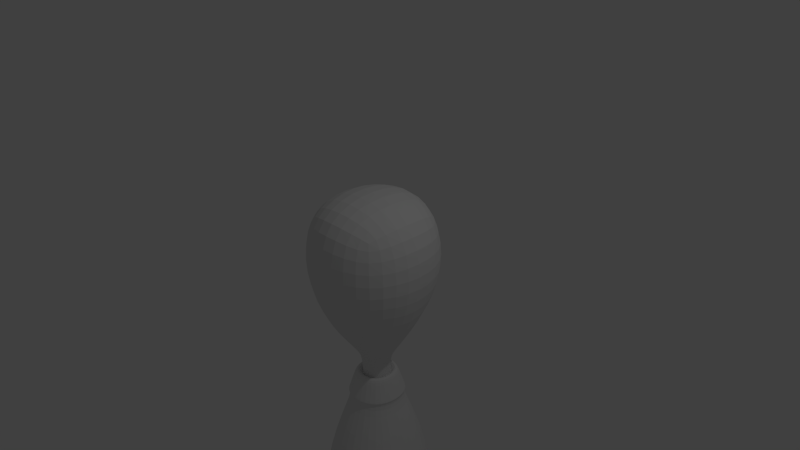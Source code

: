 # Source: alien.blend  (saved by Blender 2.66.1; exported with 4.5.12 LTS)
import bpy
from mathutils import Matrix  # noqa: F401  (used for matrix-valued properties, if any)

bpy.ops.wm.read_factory_settings(use_empty=True)
scene = bpy.context.scene
scene.name = 'Scene'

# ---- collections
col_collection_1 = bpy.data.collections.new('Collection 1'); scene.collection.children.link(col_collection_1)

# ---- materials (node trees are filled in below, after node groups)
mat_material = bpy.data.materials.new('Material')
mat_material.alpha_threshold = 0.0
mat_material.use_transparent_shadow = False
mat_material.roughness = 0.5
mat_material.line_color = (0.0, 0.0, 0.0, 1.0)

# ---- material node trees

# ---- world
world_world = bpy.data.worlds.new('World'); scene.world = world_world
world_world.color = (0.05088, 0.05088, 0.05088)
world_world.use_sun_shadow = False
world_world.sun_shadow_jitter_overblur = 0.0
world_world.cycles.sampling_method = 'MANUAL'
world_world.cycles.sample_map_resolution = 256

# ---- cameras
cam_camera = bpy.data.cameras.new('Camera')
cam_camera.clip_end = 100.0
cam_camera.lens = 35.0
cam_camera.sensor_width = 32.0
cam_camera.sensor_height = 18.0
cam_camera.ortho_scale = 7.314
cam_camera.dof.focus_distance = 0.0
cam_camera.dof.aperture_fstop = 128.0

# ---- lights
light_lamp = bpy.data.lights.new('Lamp', 'POINT')
light_lamp.transmission_factor = 0.0
light_lamp.cutoff_distance = 30.0
light_lamp.energy = 100.0
light_lamp.shadow_buffer_clip_start = 1.001
light_lamp.shadow_soft_size = 0.1
light_lamp.shadow_maximum_resolution = 0.006
light_lamp.use_absolute_resolution = True
light_lamp.cycles.use_multiple_importance_sampling = False

# ---- meshes
me_cube = bpy.data.meshes.new('Cube')
me_cube.from_pydata([(0.6026, 0.6026, -0.6026), (0.6026, -0.6026, -0.6026), (-0.6026, -0.6026, -0.6026), (-0.6026, 0.6026, -0.6026), (0.6026, 0.6026, 0.6026), (0.6026, -0.6026, 0.6026), (-0.6026, -0.6026, 0.6026), (-0.6026, 0.6026, 0.6026), (0.7799, -5.304e-08, -0.7799), (1.453e-07, 0.8395, -0.8395), (0.7296, 0.7296, 0.0), (-4.784e-09, -0.8395, -0.8395), (0.7296, -0.7296, 0.0), (-0.7799, 2.259e-07, -0.7799), (-0.7296, -0.7296, 0.0), (-0.7296, 0.7296, 0.0), (0.7799, -4.249e-07, 0.7799), (1.954e-07, 0.8395, 0.8395), (-4.551e-07, -0.8395, 0.8395), (-0.7799, 1.329e-07, 0.7799), (0.152, 0.152, -1.532), (-1.49e-07, -1.788e-07, 1.0), (1.0, -2.98e-07, 0.0), (-2.98e-07, -1.0, 0.0), (-1.0, 2.384e-07, 0.0), (2.384e-07, 1.0, 0.0), (0.2478, 0.2478, -1.345), (0.2478, -0.2478, -1.345), (-0.2478, -0.2478, -1.345), (-0.2478, 0.2478, -1.345), (0.3206, 2.807e-08, -1.418), (8.028e-08, 0.3452, -1.342), (1.856e-08, -0.3452, -1.342), (-0.3206, 1.427e-07, -1.418), (0.152, 0.152, -1.825), (0.152, -0.152, -1.532), (-0.152, -0.152, -1.532), (-0.152, 0.152, -1.532), (0.1967, 5.448e-08, -1.577), (6.17e-08, 0.2117, -1.531), (2.384e-08, -0.2117, -1.531), (-0.1967, 1.248e-07, -1.577), (0.152, -0.152, -1.825), (-0.152, -0.152, -1.825), (-0.152, 0.152, -1.825), (0.1967, 5.448e-08, -1.826), (6.205e-08, 0.2117, -1.823), (2.42e-08, -0.2117, -1.823), (-0.1967, 1.248e-07, -1.826), (0.2162, 0.2162, -1.739), (0.152, 0.152, -1.825), (0.152, -0.152, -1.825), (-0.152, -0.152, -1.825), (-0.152, 0.152, -1.825), (0.1967, 5.448e-08, -1.826), (6.205e-08, 0.2117, -1.823), (2.42e-08, -0.2117, -1.823), (-0.1967, 1.248e-07, -1.826), (0.2576, 0.2576, -1.888), (0.2162, -0.2162, -1.739), (-0.2162, -0.2162, -1.739), (-0.2162, 0.2162, -1.739), (0.2798, 3.779e-08, -1.741), (7.589e-08, 0.3012, -1.736), (2.203e-08, -0.3012, -1.736), (-0.2798, 1.379e-07, -1.741), (0.3127, 0.3127, -2.103), (0.2576, -0.2576, -1.888), (-0.2576, -0.2576, -1.888), (-0.2576, 0.2576, -1.888), (0.3334, 2.642e-08, -1.89), (8.439e-08, 0.3589, -1.885), (2.022e-08, -0.3589, -1.885), (-0.3334, 1.456e-07, -1.89), (0.3127, -0.3127, -2.103), (-0.3127, -0.3127, -2.103), (-0.3127, 0.3127, -2.103), (0.4047, 1.102e-08, -2.106), (9.636e-08, 0.4357, -2.099), (1.845e-08, -0.4357, -2.099), (-0.4047, 1.558e-07, -2.106), (0.2764, 0.2764, -2.192), (0.3127, 0.3127, -2.103), (0.3127, -0.3127, -2.103), (-0.3127, -0.3127, -2.103), (-0.3127, 0.3127, -2.103), (0.4047, 1.102e-08, -2.106), (9.636e-08, 0.4357, -2.099), (1.845e-08, -0.4357, -2.099), (-0.4047, 1.558e-07, -2.106), (0.5444, 0.5444, -2.961), (0.2764, -0.2764, -2.192), (-0.2764, -0.2764, -2.192), (-0.2764, 0.2764, -2.192), (0.3577, 9.087e-09, -2.195), (8.806e-08, 0.385, -2.189), (1.921e-08, -0.385, -2.189), (-0.3577, 1.37e-07, -2.195), (0.7463, 0.7463, -4.569), (0.5444, -0.5444, -2.961), (-0.5444, -0.5444, -2.961), (-0.5444, 0.5444, -2.961), (0.7045, -7.058e-08, -2.966), (1.456e-07, 0.7584, -2.955), (9.998e-09, -0.7584, -2.955), (-0.7045, 1.814e-07, -2.966), (0.7066, 0.7066, -6.212), (0.7463, -0.7463, -4.569), (-0.7463, -0.7463, -4.569), (-0.7463, 0.7463, -4.569), (0.9658, -1.397e-07, -4.576), (1.957e-07, 1.04, -4.561), (9.836e-09, -1.04, -4.561), (-0.9658, 2.057e-07, -4.576), (0.5274, 0.5274, -6.622), (0.7066, -0.7066, -6.212), (-0.7066, -0.7066, -6.212), (-0.7066, 0.7066, -6.212), (0.9145, -1.257e-07, -6.219), (1.804e-07, 0.9844, -6.205), (4.412e-09, -0.9844, -6.205), (-0.9145, 2.014e-07, -6.219), (0.5274, -0.5274, -6.622), (-0.5274, -0.5274, -6.622), (-0.5274, 0.5274, -6.622), (0.6825, -6.244e-08, -6.627), (1.301e-07, 0.7347, -6.617), (-1.235e-09, -0.7347, -6.617), (-0.6825, 1.816e-07, -6.627), (5.512e-08, 8.831e-08, -6.607)], [], [(3, 9, 31, 29), (21, 19, 6, 18), (22, 16, 5, 12), (23, 18, 6, 14), (24, 19, 7, 15), (25, 9, 3, 15), (1, 11, 32, 27), (13, 3, 29, 33), (0, 8, 30, 26), (16, 21, 18, 5), (4, 17, 21, 16), (17, 7, 19, 21), (8, 22, 12, 1), (0, 10, 22, 8), (10, 4, 16, 22), (11, 23, 14, 2), (1, 12, 23, 11), (12, 5, 18, 23), (13, 24, 15, 3), (2, 14, 24, 13), (14, 6, 19, 24), (17, 25, 15, 7), (4, 10, 25, 17), (10, 0, 9, 25), (26, 30, 38, 20), (29, 31, 39, 37), (31, 26, 20, 39), (32, 28, 36, 40), (2, 13, 33, 28), (8, 1, 27, 30), (11, 2, 28, 32), (9, 0, 26, 31), (39, 20, 34, 46), (40, 36, 43, 47), (35, 40, 47, 42), (41, 37, 44, 48), (28, 33, 41, 36), (30, 27, 35, 38), (33, 29, 37, 41), (27, 32, 40, 35), (48, 44, 53, 57), (45, 42, 51, 54), (43, 48, 57, 52), (34, 45, 54, 50), (37, 39, 46, 44), (20, 38, 45, 34), (36, 41, 48, 43), (38, 35, 42, 45), (52, 57, 65, 60), (50, 54, 62, 49), (53, 55, 63, 61), (55, 50, 49, 63), (42, 47, 56, 51), (47, 43, 52, 56), (46, 34, 50, 55), (44, 46, 55, 53), (61, 63, 71, 69), (63, 49, 58, 71), (64, 60, 68, 72), (59, 64, 72, 67), (54, 51, 59, 62), (57, 53, 61, 65), (51, 56, 64, 59), (56, 52, 60, 64), (67, 72, 79, 74), (73, 69, 76, 80), (70, 67, 74, 77), (68, 73, 80, 75), (49, 62, 70, 58), (60, 65, 73, 68), (62, 59, 67, 70), (65, 61, 69, 73), (78, 66, 82, 87), (79, 75, 84, 88), (74, 79, 88, 83), (80, 76, 85, 89), (72, 68, 75, 79), (71, 58, 66, 78), (69, 71, 78, 76), (58, 70, 77, 66), (89, 85, 93, 97), (86, 83, 91, 94), (84, 89, 97, 92), (82, 86, 94, 81), (76, 78, 87, 85), (66, 77, 86, 82), (75, 80, 89, 84), (77, 74, 83, 86), (92, 97, 105, 100), (81, 94, 102, 90), (93, 95, 103, 101), (95, 81, 90, 103), (83, 88, 96, 91), (88, 84, 92, 96), (87, 82, 81, 95), (85, 87, 95, 93), (101, 103, 111, 109), (103, 90, 98, 111), (104, 100, 108, 112), (99, 104, 112, 107), (94, 91, 99, 102), (97, 93, 101, 105), (91, 96, 104, 99), (96, 92, 100, 104), (107, 112, 120, 115), (113, 109, 117, 121), (110, 107, 115, 118), (108, 113, 121, 116), (90, 102, 110, 98), (100, 105, 113, 108), (102, 99, 107, 110), (105, 101, 109, 113), (118, 115, 122, 125), (116, 121, 128, 123), (106, 118, 125, 114), (117, 119, 126, 124), (112, 108, 116, 120), (111, 98, 106, 119), (109, 111, 119, 117), (98, 110, 118, 106), (129, 127, 123, 128), (126, 129, 128, 124), (114, 125, 129, 126), (125, 122, 127, 129), (121, 117, 124, 128), (115, 120, 127, 122), (120, 116, 123, 127), (119, 106, 114, 126)])
me_cube.materials.append(mat_material)
me_cube.use_remesh_preserve_volume = False
me_cube.use_remesh_preserve_attributes = False
me_cube.use_mirror_vertex_groups = False
me_cube.update()

# ---- objects
ob_cube = bpy.data.objects.new('Cube', me_cube)
ob_lamp = bpy.data.objects.new('Lamp', light_lamp)
ob_camera = bpy.data.objects.new('Camera', cam_camera)

# ---- transforms, parenting, visibility, modifiers, constraints
ob_cube.location = (0.0, 0.0, 0.0)
ob_cube.lock_rotations_4d = False
ob_cube.empty_display_type = 'ARROWS'
ob_cube.lineart.crease_threshold = 0.0
_m = ob_cube.modifiers.new('Subsurf', 'SUBSURF')
_m.uv_smooth = 'PRESERVE_CORNERS'
_m.quality = 2
_m.show_only_control_edges = False
ob_lamp.location = (4.076, 1.005, 5.904)
ob_lamp.rotation_euler = (0.6503, 0.05522, 1.866)
ob_lamp.lock_rotations_4d = False
ob_lamp.empty_display_type = 'ARROWS'
ob_lamp.color = (0.0, 0.0, 0.0, 0.0)
ob_lamp.lineart.crease_threshold = 0.0
ob_camera.location = (7.481, -6.508, 5.344)
ob_camera.rotation_euler = (1.109, 0.01082, 0.8149)
ob_camera.lock_rotations_4d = False
ob_camera.empty_display_type = 'ARROWS'
ob_camera.color = (0.0, 0.0, 0.0, 0.0)
ob_camera.display_type = 'WIRE'
ob_camera.lineart.crease_threshold = 0.0

# ---- collection membership
col_collection_1.objects.link(ob_cube)
col_collection_1.objects.link(ob_lamp)
col_collection_1.objects.link(ob_camera)

# ---- scene / render settings (as saved in the file)
scene.camera = ob_camera
scene.frame_start = 1; scene.frame_end = 250; scene.frame_set(1)
scene.render.engine = 'BLENDER_EEVEE_NEXT'
scene.render.image_settings.color_mode = 'RGB'
scene.render.image_settings.compression = 90
scene.render.resolution_percentage = 50
scene.render.dither_intensity = 0.0
scene.render.bake_margin = 2
scene.cycles.use_denoising = False
scene.cycles.samples = 10
scene.cycles.sampling_pattern = 'TABULATED_SOBOL'
scene.cycles.light_sampling_threshold = 0.0
scene.cycles.use_adaptive_sampling = False
scene.cycles.use_light_tree = False
scene.cycles.blur_glossy = 0.0
scene.cycles.volume_bounces = 1
scene.cycles.pixel_filter_type = 'GAUSSIAN'
scene.cycles.sample_clamp_indirect = 0.0
scene.view_settings.view_transform = 'Standard'
bpy.context.view_layer.update()
